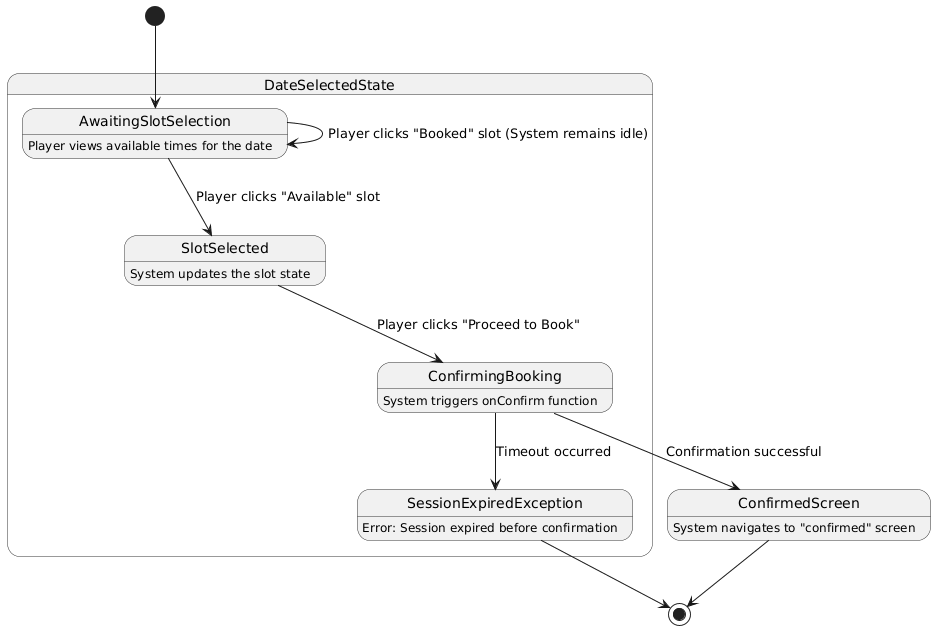

The diagram above was rendered by PlantUML. Its source (embedded in the PNG):
@startuml
skinparam state {
  BackgroundColor #F1F1F1
  BorderColor #333333
  RoundCorner 15
}

[*] --> AwaitingSlotSelection

state DateSelectedState {
  state AwaitingSlotSelection {
    AwaitingSlotSelection : Player views available times for the date
  }
  state SlotSelected {
    SlotSelected : System updates the slot state
  }
  state ConfirmingBooking {
    ConfirmingBooking : System triggers onConfirm function
  }
  state SessionExpiredException {
    SessionExpiredException : Error: Session expired before confirmation
  }

  AwaitingSlotSelection --> SlotSelected : Player clicks "Available" slot
  AwaitingSlotSelection --> AwaitingSlotSelection : Player clicks "Booked" slot (System remains idle)
  
  SlotSelected --> ConfirmingBooking : Player clicks "Proceed to Book"
}

state ConfirmedScreen {
  ConfirmedScreen : System navigates to "confirmed" screen
}

ConfirmingBooking --> ConfirmedScreen : Confirmation successful
ConfirmingBooking --> SessionExpiredException : Timeout occurred

ConfirmedScreen --> [*]
SessionExpiredException --> [*]
@enduml